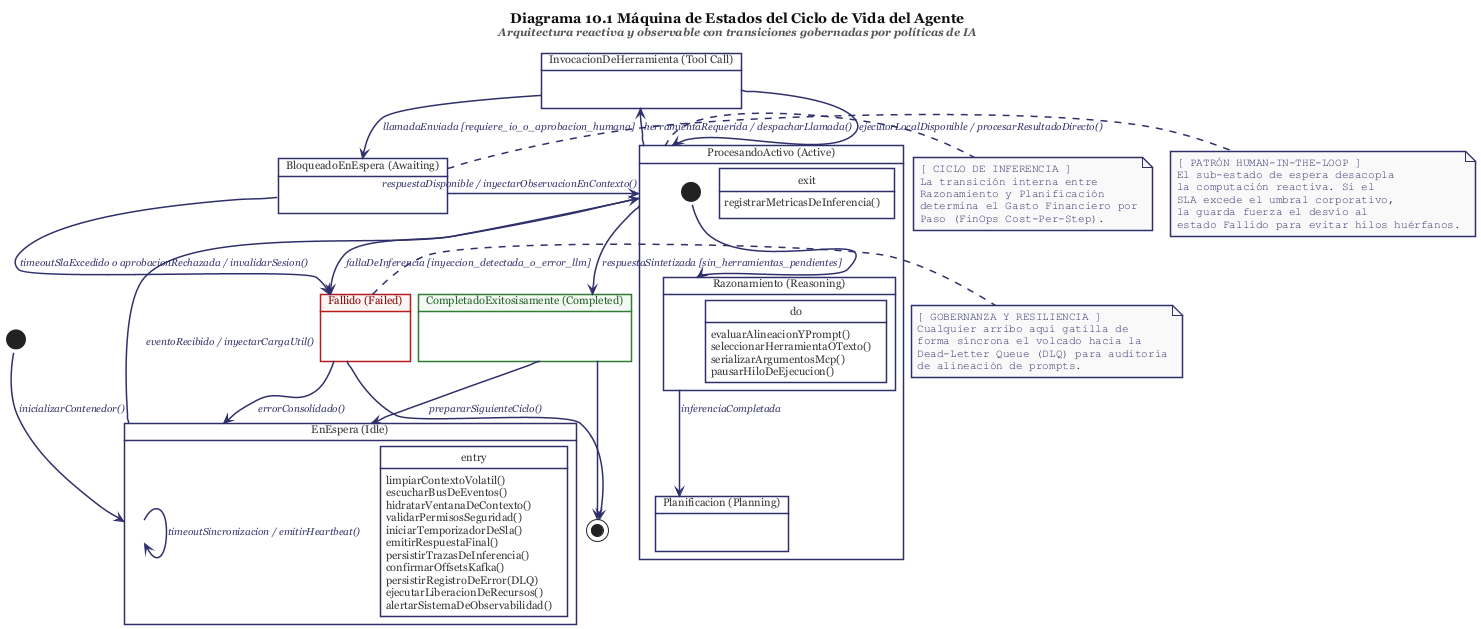

The diagram above was rendered by PlantUML. Its source (embedded in the PNG):
@startuml diagrama10_estado_es
!pragma layout smetana
skinparam fontName SansSerif

' ==========================================
' STYLE: O'REILLY INDIGO EDITION (ADAPTED)
' ==========================================
skinparam BackgroundColor #FFFFFF
skinparam Shadowing false
skinparam RoundCorner 0
skinparam DefaultFontName "Georgia", "Times New Roman", serif
skinparam DefaultFontSize 12
skinparam DefaultFontColor #111111

' General State Styles
skinparam state {
    BackgroundColor        #FFFFFF
    BorderColor            #2F2F6B
    BorderThickness        1.5
    FontColor              #2F2F6B
    FontSize               13
    FontStyle              bold
    AttributeFontColor     #333333
    AttributeFontSize      11
    AttributeFontStyle     normal
    AttributeFontName      "Georgia", serif
    ArrowColor             #2F2F6B
    ArrowFontColor         #2F2F6B
    ArrowFontSize          10
    ArrowFontStyle         italic
    ArrowThickness         1.5
}

' Success State Accent
skinparam state<<success>> {
    BackgroundColor        #F4F9F4
    BorderColor            #2E7D32
    FontColor              #1B5E20
}

' Error State Accent
skinparam state<<error>> {
    BackgroundColor        #FDF4F4
    BorderColor            #B71C1C
    FontColor              #7F0000
}

' Elegant Note Box
skinparam note {
    BackgroundColor        #F9F9F9
    BorderColor            #2F2F6B
    BorderThickness        1.5
    FontColor              #2F2F6B
    FontSize               11
    FontStyle              normal
    FontName               "Courier New", monospace
}

title
    Diagrama 10.1 Máquina de Estados del Ciclo de Vida del Agente
    <font color=#555555 size=11><i>Arquitectura reactiva y observable con transiciones gobernadas por políticas de IA</i></font>
end title

' ==========================================
' INITIAL PSEUDO-STATE
' ==========================================
[*] --> EnEspera : inicializarContenedor()

' ==========================================
' STATES DEFINITION (COMPOSITE & PRIMITIVE)
' ==========================================
state "EnEspera (Idle)" as EnEspera {
  entry: limpiarContextoVolatil()
  entry: escucharBusDeEventos()
}

state "ProcesandoActivo (Active)" as ProcesandoActivo {
  entry: hidratarVentanaDeContexto()
  exit: registrarMetricasDeInferencia()

  state "Razonamiento (Reasoning)" as Razonamiento {
    do: evaluarAlineacionYPrompt()
  }
  
  state "Planificacion (Planning)" as Planificacion {
    do: seleccionarHerramientaOTexto()
  }
  
  [*] --> Razonamiento
  Razonamiento --> Planificacion : inferenciaCompletada
}

state "InvocacionDeHerramienta (Tool Call)" as InvocacionDeHerramienta {
  entry: validarPermisosSeguridad()
  do: serializarArgumentosMcp()
}

state "BloqueadoEnEspera (Awaiting)" as BloqueadoEnEspera {
  entry: iniciarTemporizadorDeSla()
  do: pausarHiloDeEjecucion()
}

state "CompletadoExitosisamente (Completed)" as CompletadoExitosisamente <<success>> {
  entry: emitirRespuestaFinal()
  entry: persistirTrazasDeInferencia()
  entry: confirmarOffsetsKafka()
}

state "Fallido (Failed)" as Fallido <<error>> {
  entry: persistirRegistroDeError(DLQ)
  entry: ejecutarLiberacionDeRecursos()
  entry: alertarSistemaDeObservabilidad()
}

' ==========================================
' TRANSITIONS WITH EVENTS & GUARDS
' ==========================================
EnEspera --> ProcesandoActivo : eventoRecibido / inyectarCargaUtil()
EnEspera --> EnEspera : timeoutSincronizacion / emitirHeartbeat()

ProcesandoActivo --> InvocacionDeHerramienta : herramientaRequerida / despacharLlamada()
ProcesandoActivo --> CompletadoExitosisamente : respuestaSintetizada [sin_herramientas_pendientes]
ProcesandoActivo --> Fallido : fallaDeInferencia [inyeccion_detectada_o_error_llm]

InvocacionDeHerramienta --> BloqueadoEnEspera : llamadaEnviada [requiere_io_o_aprobacion_humana]
InvocacionDeHerramienta --> ProcesandoActivo : ejecutorLocalDisponible / procesarResultadoDirecto()

BloqueadoEnEspera --> ProcesandoActivo : respuestaDisponible / inyectarObservacionEnContexto()
BloqueadoEnEspera --> Fallido : timeoutSlaExcedido o aprobacionRechazada / invalidarSesion()

CompletadoExitosisamente --> EnEspera : prepararSiguienteCiclo()
Fallido --> EnEspera : errorConsolidado()

CompletadoExitosisamente --> [*]
Fallido --> [*]

' ==========================================
' NOTES WITH TECHNICAL RIGOR
' ==========================================
note right of ProcesandoActivo
  [ CICLO DE INFERENCIA ]
  La transición interna entre
  Razonamiento y Planificación
  determina el Gasto Financiero por
  Paso (FinOps Cost-Per-Step).
end note

note right of BloqueadoEnEspera
  [ PATRÓN HUMAN-IN-THE-LOOP ]
  El sub-estado de espera desacopla
  la computación reactiva. Si el
  SLA excede el umbral corporativo,
  la guarda fuerza el desvío al
  estado Fallido para evitar hilos huérfanos.
end note

note right of Fallido
  [ GOBERNANZA Y RESILIENCIA ]
  Cualquier arribo aquí gatilla de
  forma síncrona el volcado hacia la
  Dead-Letter Queue (DLQ) para auditoría
  de alineación de prompts.
end note

@enduml